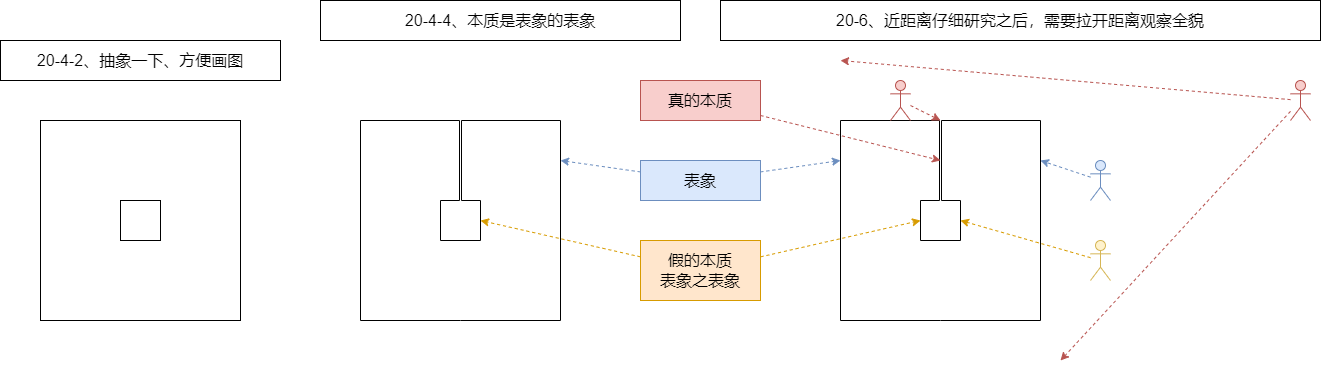

The diagram above was exported from draw.io. Its source (the exported page's mxGraphModel, read from the mxfile embedded in the PNG):
<mxGraphModel dx="1280" dy="992" grid="1" gridSize="10" guides="0" tooltips="1" connect="1" arrows="0" fold="1" page="1" pageScale="1" pageWidth="827" pageHeight="1169" math="0" shadow="0">
  <root>
    <mxCell id="0" />
    <mxCell id="1" parent="0" />
    <mxCell id="2" value="" style="rounded=0;whiteSpace=wrap;html=1;fontSize=16;fillColor=none;" vertex="1" parent="1">
      <mxGeometry x="1320" y="3160" width="40" height="40" as="geometry" />
    </mxCell>
    <mxCell id="3" value="" style="rounded=0;whiteSpace=wrap;html=1;fontSize=16;fillColor=none;" vertex="1" parent="1">
      <mxGeometry x="1240" y="3080" width="200" height="200" as="geometry" />
    </mxCell>
    <mxCell id="4" value="" style="endArrow=none;html=1;rounded=0;fontSize=16;strokeWidth=1;" edge="1" parent="1">
      <mxGeometry width="50" height="50" relative="1" as="geometry">
        <mxPoint x="1660" y="3280" as="sourcePoint" />
        <mxPoint x="1660" y="3280" as="targetPoint" />
        <Array as="points">
          <mxPoint x="1760" y="3280" />
          <mxPoint x="1760" y="3080" />
          <mxPoint x="1661" y="3080" />
          <mxPoint x="1661" y="3160" />
          <mxPoint x="1680" y="3160" />
          <mxPoint x="1680" y="3200" />
          <mxPoint x="1640" y="3200" />
          <mxPoint x="1640" y="3160" />
          <mxPoint x="1659" y="3160" />
          <mxPoint x="1659" y="3080" />
          <mxPoint x="1560" y="3080" />
          <mxPoint x="1560" y="3280" />
        </Array>
      </mxGeometry>
    </mxCell>
    <mxCell id="5" value="20-4-2、抽象一下、方便画图" style="rounded=0;whiteSpace=wrap;html=1;fontSize=16;fillColor=none;" vertex="1" parent="1">
      <mxGeometry x="1200" y="3000" width="280" height="40" as="geometry" />
    </mxCell>
    <mxCell id="6" value="20-4-4、本质是表象的表象" style="rounded=0;whiteSpace=wrap;html=1;fontSize=16;fillColor=none;" vertex="1" parent="1">
      <mxGeometry x="1520" y="2960" width="360" height="40" as="geometry" />
    </mxCell>
    <mxCell id="7" value="" style="endArrow=none;html=1;rounded=0;fontSize=16;strokeWidth=1;" edge="1" parent="1">
      <mxGeometry width="50" height="50" relative="1" as="geometry">
        <mxPoint x="2140" y="3280" as="sourcePoint" />
        <mxPoint x="2140" y="3280" as="targetPoint" />
        <Array as="points">
          <mxPoint x="2240" y="3280" />
          <mxPoint x="2240" y="3080" />
          <mxPoint x="2141" y="3080" />
          <mxPoint x="2141" y="3160" />
          <mxPoint x="2160" y="3160" />
          <mxPoint x="2160" y="3200" />
          <mxPoint x="2120" y="3200" />
          <mxPoint x="2120" y="3160" />
          <mxPoint x="2139" y="3160" />
          <mxPoint x="2139" y="3080" />
          <mxPoint x="2040" y="3080" />
          <mxPoint x="2040" y="3280" />
        </Array>
      </mxGeometry>
    </mxCell>
    <mxCell id="8" value="20-6、近距离仔细研究之后，需要拉开距离观察全貌" style="rounded=0;whiteSpace=wrap;html=1;fontSize=16;fillColor=none;" vertex="1" parent="1">
      <mxGeometry x="1920" y="2960" width="600" height="40" as="geometry" />
    </mxCell>
    <mxCell id="9" value="表象" style="rounded=0;whiteSpace=wrap;html=1;fillColor=#dae8fc;fontSize=16;strokeColor=#6c8ebf;" vertex="1" parent="1">
      <mxGeometry x="1840" y="3120" width="120" height="40" as="geometry" />
    </mxCell>
    <mxCell id="10" value="假的本质&lt;br&gt;表象之表象" style="rounded=0;whiteSpace=wrap;html=1;fillColor=#ffe6cc;fontSize=16;strokeColor=#d79b00;" vertex="1" parent="1">
      <mxGeometry x="1840" y="3200" width="120" height="60" as="geometry" />
    </mxCell>
    <mxCell id="11" value="" style="endArrow=classic;html=1;rounded=0;fontSize=16;fillColor=#dae8fc;strokeColor=#6c8ebf;dashed=1;" edge="1" source="9" parent="1">
      <mxGeometry width="50" height="50" relative="1" as="geometry">
        <mxPoint x="1462.38" y="2939.998888888889" as="sourcePoint" />
        <mxPoint x="1760" y="3120" as="targetPoint" />
      </mxGeometry>
    </mxCell>
    <mxCell id="12" value="" style="endArrow=classic;html=1;rounded=0;fontSize=16;fillColor=#ffe6cc;strokeColor=#d79b00;dashed=1;" edge="1" source="10" parent="1">
      <mxGeometry width="50" height="50" relative="1" as="geometry">
        <mxPoint x="1850" y="3143.3333333333335" as="sourcePoint" />
        <mxPoint x="1680" y="3180" as="targetPoint" />
      </mxGeometry>
    </mxCell>
    <mxCell id="13" value="" style="shape=umlActor;verticalLabelPosition=bottom;verticalAlign=top;html=1;outlineConnect=0;fontSize=16;fillColor=#f8cecc;strokeColor=#b85450;" vertex="1" parent="1">
      <mxGeometry x="2090" y="3040" width="20" height="40" as="geometry" />
    </mxCell>
    <mxCell id="14" value="" style="endArrow=classic;html=1;rounded=0;dashed=1;fontSize=16;fillColor=#f8cecc;strokeColor=#b85450;" edge="1" source="13" parent="1">
      <mxGeometry width="50" height="50" relative="1" as="geometry">
        <mxPoint x="2140" y="3140" as="sourcePoint" />
        <mxPoint x="2140" y="3080" as="targetPoint" />
      </mxGeometry>
    </mxCell>
    <mxCell id="15" value="" style="shape=umlActor;verticalLabelPosition=bottom;verticalAlign=top;html=1;outlineConnect=0;fontSize=16;fillColor=#dae8fc;strokeColor=#6c8ebf;" vertex="1" parent="1">
      <mxGeometry x="2290" y="3120" width="20" height="40" as="geometry" />
    </mxCell>
    <mxCell id="16" value="" style="endArrow=classic;html=1;rounded=0;dashed=1;fontSize=16;fillColor=#dae8fc;strokeColor=#6c8ebf;" edge="1" source="15" parent="1">
      <mxGeometry width="50" height="50" relative="1" as="geometry">
        <mxPoint x="2110" y="3058.0000000000005" as="sourcePoint" />
        <mxPoint x="2240" y="3120" as="targetPoint" />
      </mxGeometry>
    </mxCell>
    <mxCell id="17" value="" style="shape=umlActor;verticalLabelPosition=bottom;verticalAlign=top;html=1;outlineConnect=0;fontSize=16;fillColor=#fff2cc;strokeColor=#d6b656;" vertex="1" parent="1">
      <mxGeometry x="2290" y="3200" width="20" height="40" as="geometry" />
    </mxCell>
    <mxCell id="18" value="" style="endArrow=classic;html=1;rounded=0;dashed=1;fontSize=16;fillColor=#ffe6cc;strokeColor=#d79b00;" edge="1" source="17" parent="1">
      <mxGeometry width="50" height="50" relative="1" as="geometry">
        <mxPoint x="2300" y="3121.666666666667" as="sourcePoint" />
        <mxPoint x="2160" y="3180" as="targetPoint" />
      </mxGeometry>
    </mxCell>
    <mxCell id="19" value="" style="shape=umlActor;verticalLabelPosition=bottom;verticalAlign=top;html=1;outlineConnect=0;fontSize=16;fillColor=#f8cecc;strokeColor=#b85450;" vertex="1" parent="1">
      <mxGeometry x="2490" y="3040" width="20" height="40" as="geometry" />
    </mxCell>
    <mxCell id="20" value="" style="endArrow=classic;html=1;rounded=0;dashed=1;fontSize=16;fillColor=#f8cecc;strokeColor=#b85450;" edge="1" source="19" parent="1">
      <mxGeometry width="50" height="50" relative="1" as="geometry">
        <mxPoint x="2290" y="3071.3333333333335" as="sourcePoint" />
        <mxPoint x="2040" y="3020" as="targetPoint" />
      </mxGeometry>
    </mxCell>
    <mxCell id="21" value="" style="endArrow=classic;html=1;rounded=0;dashed=1;fontSize=16;fillColor=#f8cecc;strokeColor=#b85450;" edge="1" source="19" parent="1">
      <mxGeometry width="50" height="50" relative="1" as="geometry">
        <mxPoint x="2460" y="3107.8571428571427" as="sourcePoint" />
        <mxPoint x="2260" y="3320" as="targetPoint" />
      </mxGeometry>
    </mxCell>
    <mxCell id="22" value="" style="endArrow=classic;html=1;rounded=0;fontSize=16;fillColor=#dae8fc;strokeColor=#6c8ebf;dashed=1;" edge="1" source="9" parent="1">
      <mxGeometry width="50" height="50" relative="1" as="geometry">
        <mxPoint x="1830" y="3142" as="sourcePoint" />
        <mxPoint x="2040" y="3120" as="targetPoint" />
      </mxGeometry>
    </mxCell>
    <mxCell id="23" value="" style="endArrow=classic;html=1;rounded=0;fontSize=16;fillColor=#ffe6cc;strokeColor=#d79b00;dashed=1;" edge="1" source="10" parent="1">
      <mxGeometry width="50" height="50" relative="1" as="geometry">
        <mxPoint x="1810" y="3216.6666666666665" as="sourcePoint" />
        <mxPoint x="2120" y="3180" as="targetPoint" />
      </mxGeometry>
    </mxCell>
    <mxCell id="24" value="真的本质" style="rounded=0;whiteSpace=wrap;html=1;fillColor=#f8cecc;fontSize=16;strokeColor=#b85450;" vertex="1" parent="1">
      <mxGeometry x="1840" y="3040" width="120" height="40" as="geometry" />
    </mxCell>
    <mxCell id="25" value="" style="endArrow=classic;html=1;rounded=0;fontSize=16;fillColor=#f8cecc;strokeColor=#b85450;dashed=1;" edge="1" source="24" parent="1">
      <mxGeometry width="50" height="50" relative="1" as="geometry">
        <mxPoint x="1930" y="3219.0909090909095" as="sourcePoint" />
        <mxPoint x="2140" y="3120" as="targetPoint" />
      </mxGeometry>
    </mxCell>
  </root>
</mxGraphModel>